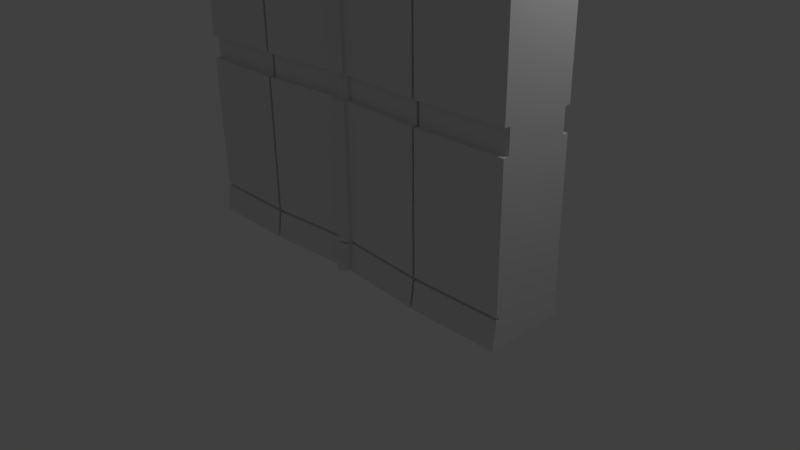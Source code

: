 # Source: wall4.blend  (saved by Blender 2.77.0; exported with 4.5.12 LTS)
import bpy
from mathutils import Matrix  # noqa: F401  (used for matrix-valued properties, if any)

bpy.ops.wm.read_factory_settings(use_empty=True)
scene = bpy.context.scene
scene.name = 'Scene'

# ---- collections
col_collection_1 = bpy.data.collections.new('Collection 1'); scene.collection.children.link(col_collection_1)

# ---- materials (node trees are filled in below, after node groups)
mat_material = bpy.data.materials.new('Material')
mat_material.alpha_threshold = 0.0
mat_material.roughness = 0.5
mat_material.line_color = (0.0, 0.0, 0.0, 1.0)

# ---- material node trees

# ---- world
world_world = bpy.data.worlds.new('World'); scene.world = world_world
world_world.color = (0.05088, 0.05088, 0.05088)
world_world.use_sun_shadow = False
world_world.sun_shadow_jitter_overblur = 0.0
world_world.cycles.sampling_method = 'MANUAL'

# ---- cameras
cam_camera = bpy.data.cameras.new('Camera')
cam_camera.clip_end = 100.0
cam_camera.lens = 35.0
cam_camera.sensor_width = 32.0
cam_camera.sensor_height = 18.0
cam_camera.ortho_scale = 7.314
cam_camera.dof.focus_distance = 0.0

# ---- lights
light_lamp = bpy.data.lights.new('Lamp', 'POINT')
light_lamp.transmission_factor = 0.0
light_lamp.cutoff_distance = 30.0
light_lamp.energy = 100.0
light_lamp.shadow_buffer_clip_start = 1.001
light_lamp.shadow_soft_size = 0.1
light_lamp.shadow_maximum_resolution = 0.006
light_lamp.use_absolute_resolution = True

# ---- meshes
me_cube = bpy.data.meshes.new('Cube')
me_cube.from_pydata([(1.0, 1.093, -1.0), (1.0, -1.093, -1.0), (-1.0, -1.093, -1.0), (-1.0, 1.093, -1.0), (1.0, 1.0, 3.764), (1.0, -1.0, 3.764), (-1.0, -1.0, 3.764), (-1.0, 1.0, 3.764), (1.0, 1.0, 1.382), (1.0, -1.0, 1.382), (-1.0, -1.0, 1.382), (-1.0, 1.0, 1.382), (1.0, 1.0, 1.089), (1.0, -1.0, 1.089), (-1.0, -1.0, 1.089), (-1.0, 1.0, 1.089), (1.0, 0.8502, 1.089), (1.0, 0.8502, 1.382), (1.0, -0.8502, 1.089), (1.0, -0.8502, 1.382), (-1.0, -0.8502, 1.089), (-1.0, -0.8502, 1.382), (-1.0, 0.8502, 1.089), (-1.0, 0.8502, 1.382), (1.0, 1.0, -0.6587), (1.0, -1.0, -0.6587), (-1.0, -1.0, -0.6587), (-1.0, 1.0, -0.6587), (1.0, 1.0, -0.6234), (1.0, -1.0, -0.6234), (-1.0, -1.0, -0.6234), (-1.0, 1.0, -0.6234), (-1.0, -0.9133, -0.6587), (-1.0, 0.9133, -0.6587), (1.0, -0.9133, -0.6587), (1.0, 0.9133, -0.6587), (1.0, 0.9133, -0.6234), (1.0, -0.9133, -0.6234), (-1.0, -0.9133, -0.6234), (-1.0, 0.9133, -0.6234), (1.0, 1.0, 3.322), (1.0, -1.0, 3.322), (-1.0, -1.0, 3.322), (-1.0, 1.0, 3.322), (1.0, 1.0, 3.377), (1.0, -1.0, 3.377), (-1.0, -1.0, 3.377), (-1.0, 1.0, 3.377), (1.0, 0.9225, 3.322), (-1.0, 0.9225, 3.322), (-1.0, -0.9225, 3.322), (1.0, -0.9225, 3.322), (1.0, 0.9225, 3.377), (1.0, -0.9225, 3.377), (-1.0, -0.9225, 3.377), (-1.0, 0.9225, 3.377), (0.5, 1.124, -1.0), (0.5, -1.124, -1.0), (0.5, 1.029, 3.764), (0.5, -1.029, 3.764), (0.5, 1.029, 1.382), (0.5, -1.029, 1.382), (0.5, -1.029, 1.089), (0.5, 1.029, 1.089), (0.5, 0.8747, 1.382), (0.5, -0.8747, 1.382), (0.5, -0.8747, 1.089), (0.5, 0.8747, 1.089), (0.5, -1.029, -0.6587), (0.5, 1.029, -0.6587), (0.5, 1.029, -0.6234), (0.5, -1.029, -0.6234), (0.5, -0.9396, -0.6587), (0.5, 0.9396, -0.6587), (0.5, 0.9396, -0.6234), (0.5, -0.9396, -0.6234), (0.5, 1.029, 3.322), (0.5, -1.029, 3.322), (0.5, 1.029, 3.377), (0.5, -1.029, 3.377), (0.5, 0.949, 3.322), (0.5, -0.949, 3.322), (0.5, 0.949, 3.377), (0.5, -0.949, 3.377), (-0.5, 1.124, -1.0), (-0.5, -1.124, -1.0), (-0.5, 1.029, 3.764), (-0.5, -1.029, 3.764), (-0.5, 1.029, 1.382), (-0.5, -1.029, 1.382), (-0.5, -1.029, 1.089), (-0.5, 1.029, 1.089), (-0.5, 0.8747, 1.382), (-0.5, -0.8747, 1.382), (-0.5, -0.8747, 1.089), (-0.5, 0.8747, 1.089), (-0.5, -1.029, -0.6587), (-0.5, 1.029, -0.6587), (-0.5, 1.029, -0.6234), (-0.5, -1.029, -0.6234), (-0.5, -0.9396, -0.6587), (-0.5, 0.9396, -0.6587), (-0.5, 0.9396, -0.6234), (-0.5, -0.9396, -0.6234), (-0.5, 1.029, 3.322), (-0.5, -1.029, 3.322), (-0.5, 1.029, 3.377), (-0.5, -1.029, 3.377), (-0.5, 0.949, 3.322), (-0.5, -0.949, 3.322), (-0.5, 0.949, 3.377), (-0.5, -0.949, 3.377), (-0.5174, 1.123, -1.0), (-0.5174, -1.123, -1.0), (-0.5174, 1.028, 3.764), (-0.5174, -1.028, 3.764), (-0.5174, 1.028, 1.382), (-0.5174, -1.028, 1.382), (-0.5174, -1.028, 1.089), (-0.5174, 1.028, 1.089), (-0.5174, 0.8738, 1.382), (-0.5174, -0.8738, 1.382), (-0.5174, -0.8738, 1.089), (-0.5174, 0.8738, 1.089), (-0.5174, -1.028, -0.6587), (-0.5174, 1.028, -0.6587), (-0.5174, 1.028, -0.6234), (-0.5174, -1.028, -0.6234), (-0.5174, -0.9387, -0.6587), (-0.5174, 0.9387, -0.6587), (-0.5174, 0.9387, -0.6234), (-0.5174, -0.9387, -0.6234), (-0.5174, 1.028, 3.322), (-0.5174, -1.028, 3.322), (-0.5174, 1.028, 3.377), (-0.5174, -1.028, 3.377), (-0.5174, 0.9481, 3.322), (-0.5174, -0.9481, 3.322), (-0.5174, 0.9481, 3.377), (-0.5174, -0.9481, 3.377), (-0.5, -0.7068, 1.089), (-0.5, -0.601, 1.089), (-0.5, 0.7068, 1.382), (-0.5, 0.601, 1.382), (-0.5, 0.7068, -0.6234), (-0.5, 0.6456, -0.6234), (-0.5, -0.7068, -0.6587), (-0.5, -0.6456, -0.6587), (-0.5, -0.7068, 3.322), (-0.5, -0.652, 3.322), (-0.5, 0.7068, 3.377), (-0.5, 0.652, 3.377), (-0.5, -0.7068, 3.377), (-0.5, -0.652, 3.377), (-0.5, 0.652, 3.322), (-0.5, 0.7068, 3.322), (-0.5, 0.7068, 3.764), (-0.5, -0.7068, 1.382), (-0.5, -0.6456, -0.6234), (-0.5, 0.6456, -0.6587), (-0.5, 0.7068, -0.6587), (-0.5, -0.7068, -0.6234), (-0.5, 0.7068, 1.089), (-0.5, -0.7725, -1.0), (-0.5, 0.601, 1.089), (-0.5, -0.601, 1.382), (-0.5, 0.7726, -1.0), (-0.5, -0.7068, 3.764), (-0.5174, 0.7718, -1.0), (-0.5174, -0.7718, -1.0), (-0.5174, 0.7061, 3.764), (-0.5174, -0.7061, 3.764), (-0.5174, 0.7061, 1.382), (-0.5174, -0.7061, 1.382), (-0.5174, -0.7061, 1.089), (-0.5174, 0.7061, 1.089), (-0.5174, 0.6004, 1.382), (-0.5174, -0.6004, 1.382), (-0.5174, -0.6004, 1.089), (-0.5174, 0.6004, 1.089), (-0.5174, -0.7061, -0.6587), (-0.5174, 0.7061, -0.6587), (-0.5174, 0.7061, -0.6234), (-0.5174, -0.7061, -0.6234), (-0.5174, -0.6449, -0.6587), (-0.5174, 0.6449, -0.6587), (-0.5174, 0.6449, -0.6234), (-0.5174, -0.6449, -0.6234), (-0.5174, 0.7061, 3.322), (-0.5174, -0.7061, 3.322), (-0.5174, 0.7061, 3.377), (-0.5174, -0.7061, 3.377), (-0.5174, 0.6514, 3.322), (-0.5174, -0.6514, 3.322), (-0.5174, 0.6514, 3.377), (-0.5174, -0.6514, 3.377), (0.5138, 1.124, -1.0), (0.5138, -1.124, -1.0), (0.5138, 1.028, 3.764), (0.5138, -1.028, 3.764), (0.5138, 1.028, 1.382), (0.5138, -1.028, 1.382), (0.5138, -1.028, 1.089), (0.5138, 1.028, 1.089), (0.5138, 0.874, 1.382), (0.5138, -0.874, 1.382), (0.5138, -0.874, 1.089), (0.5138, 0.874, 1.089), (0.5138, -1.028, -0.6587), (0.5138, 1.028, -0.6587), (0.5138, 1.028, -0.6234), (0.5138, -1.028, -0.6234), (0.5138, -0.9389, -0.6587), (0.5138, 0.9389, -0.6587), (0.5138, 0.9389, -0.6234), (0.5138, -0.9389, -0.6234), (0.5138, 1.028, 3.322), (0.5138, -1.028, 3.322), (0.5138, 1.028, 3.377), (0.5138, -1.028, 3.377), (0.5138, 0.9483, 3.322), (0.5138, -0.9483, 3.322), (0.5138, 0.9483, 3.377), (0.5138, -0.9483, 3.377), (0.5138, 0.8769, -1.0), (0.5, 0.8776, -1.0), (0.5138, -0.8769, -1.0), (0.5, -0.8776, -1.0), (0.5138, 0.8023, 3.764), (0.5, 0.8029, 3.764), (0.5138, -0.8023, 3.764), (0.5, -0.8029, 3.764), (0.5138, 0.8023, 1.382), (0.5, 0.8029, 1.382), (0.5138, -0.8023, 1.382), (0.5, -0.8029, 1.382), (0.5138, -0.8023, 1.089), (0.5, -0.8029, 1.089), (0.5138, 0.8023, 1.089), (0.5, 0.8029, 1.089), (0.5138, 0.6821, 1.382), (0.5, 0.6826, 1.382), (0.5138, -0.6821, 1.382), (0.5, -0.6826, 1.382), (0.5138, -0.6821, 1.089), (0.5, -0.6826, 1.089), (0.5138, 0.6821, 1.089), (0.5, 0.6826, 1.089), (0.5138, -0.8023, -0.6587), (0.5, -0.8029, -0.6587), (0.5138, 0.8023, -0.6587), (0.5, 0.8029, -0.6587), (0.5138, 0.8023, -0.6234), (0.5, 0.8029, -0.6234), (0.5138, -0.8023, -0.6234), (0.5, -0.8029, -0.6234), (0.5138, -0.7327, -0.6587), (0.5, -0.7333, -0.6587), (0.5138, 0.7327, -0.6587), (0.5, 0.7333, -0.6587), (0.5138, 0.7327, -0.6234), (0.5, 0.7333, -0.6234), (0.5138, -0.7327, -0.6234), (0.5, -0.7333, -0.6234), (0.5138, 0.8023, 3.322), (0.5, 0.8029, 3.322), (0.5138, -0.8023, 3.322), (0.5, -0.8029, 3.322), (0.5138, 0.8023, 3.377), (0.5, 0.8029, 3.377), (0.5138, -0.8023, 3.377), (0.5, -0.8029, 3.377), (0.5138, 0.7401, 3.322), (0.5, 0.7406, 3.322), (0.5138, -0.7401, 3.322), (0.5, -0.7406, 3.322), (0.5138, 0.7401, 3.377), (0.5, 0.7406, 3.377), (0.5138, -0.7401, 3.377), (0.5, -0.7406, 3.377), (0.03704, 0.9465, -1.0), (0.03704, -0.9465, -1.0), (0.03704, 0.8659, 3.764), (0.03704, -0.8659, 3.764), (0.03704, 0.8659, 1.382), (0.03704, -0.8659, 1.382), (0.03704, -0.8659, 1.089), (0.03704, 0.8659, 1.089), (0.03704, 0.7362, 1.382), (0.03704, -0.7362, 1.382), (0.03704, -0.7362, 1.089), (0.03704, 0.7362, 1.089), (0.03704, -0.8659, -0.6587), (0.03704, 0.8659, -0.6587), (0.03704, 0.8659, -0.6234), (0.03704, -0.8659, -0.6234), (0.03704, -0.7909, -0.6587), (0.03704, 0.7909, -0.6587), (0.03704, 0.7909, -0.6234), (0.03704, -0.7909, -0.6234), (0.03704, 0.8659, 3.322), (0.03704, -0.8659, 3.322), (0.03704, 0.8659, 3.377), (0.03704, -0.8659, 3.377), (0.03704, 0.7988, 3.322), (0.03704, -0.7988, 3.322), (0.03704, 0.7988, 3.377), (0.03704, -0.7988, 3.377), (-0.03965, 0.9475, -1.0), (-0.03965, -0.9475, -1.0), (-0.03965, 0.8669, 3.764), (-0.03965, -0.8669, 3.764), (-0.03965, 0.8669, 1.382), (-0.03965, -0.8669, 1.382), (-0.03965, -0.8669, 1.089), (-0.03965, 0.8669, 1.089), (-0.03965, 0.737, 1.382), (-0.03965, -0.737, 1.382), (-0.03965, -0.737, 1.089), (-0.03965, 0.737, 1.089), (-0.03965, -0.8669, -0.6587), (-0.03965, 0.8669, -0.6587), (-0.03965, 0.8669, -0.6234), (-0.03965, -0.8669, -0.6234), (-0.03965, -0.7917, -0.6587), (-0.03965, 0.7917, -0.6587), (-0.03965, 0.7917, -0.6234), (-0.03965, -0.7917, -0.6234), (-0.03965, 0.8669, 3.322), (-0.03965, -0.8669, 3.322), (-0.03965, 0.8669, 3.377), (-0.03965, -0.8669, 3.377), (-0.03965, 0.7997, 3.322), (-0.03965, -0.7997, 3.322), (-0.03965, 0.7997, 3.377), (-0.03965, -0.7997, 3.377), (0.03704, 1.035, -1.0), (1.788e-07, 1.172, -1.0), (0.03704, -1.035, -1.0), (-1.192e-07, -1.172, -1.0), (0.03704, 0.9469, 3.764), (2.384e-07, 1.073, 3.764), (0.03704, -0.9469, 3.764), (-5.364e-07, -1.073, 3.764), (0.03704, 0.9469, 1.382), (2.384e-07, 1.073, 1.382), (0.03704, -0.9469, 1.382), (-2.98e-07, -1.073, 1.382), (0.03704, -0.9469, 1.089), (-2.98e-07, -1.073, 1.089), (0.03704, 0.9469, 1.089), (2.384e-07, 1.073, 1.089), (0.03704, 0.8051, 1.382), (2.384e-07, 0.912, 1.382), (0.03704, -0.8051, 1.382), (-2.98e-07, -0.912, 1.382), (0.03704, -0.8051, 1.089), (-2.98e-07, -0.912, 1.089), (0.03704, 0.8051, 1.089), (2.384e-07, 0.912, 1.089), (0.03704, -0.9469, -0.6587), (-5.96e-08, -1.073, -0.6587), (0.03704, 0.9469, -0.6587), (1.788e-07, 1.073, -0.6587), (0.03704, 0.9469, -0.6234), (1.788e-07, 1.073, -0.6234), (0.03704, -0.9469, -0.6234), (-5.96e-08, -1.073, -0.6234), (0.03704, -0.8648, -0.6587), (-1.788e-07, -0.9797, -0.6587), (0.03704, 0.8648, -0.6587), (1.788e-07, 0.9797, -0.6587), (0.03704, 0.8648, -0.6234), (1.788e-07, 0.9797, -0.6234), (0.03704, -0.8648, -0.6234), (-1.788e-07, -0.9797, -0.6234), (0.03704, 0.9469, 3.322), (2.384e-07, 1.073, 3.322), (0.03704, -0.9469, 3.322), (-4.768e-07, -1.073, 3.322), (0.03704, 0.9469, 3.377), (2.384e-07, 1.073, 3.377), (0.03704, -0.9469, 3.377), (-4.768e-07, -1.073, 3.377), (0.03704, 0.8735, 3.322), (2.384e-07, 0.9895, 3.322), (0.03704, -0.8735, 3.322), (-4.768e-07, -0.9895, 3.322), (0.03704, 0.8735, 3.377), (2.384e-07, 0.9895, 3.377), (0.03704, -0.8735, 3.377), (-4.768e-07, -0.9895, 3.377), (-0.03965, 1.036, -1.0), (-0.03965, -1.036, -1.0), (-0.03965, 0.9479, 3.764), (-0.03965, -0.9479, 3.764), (-0.03965, 0.9479, 1.382), (-0.03965, -0.9479, 1.382), (-0.03965, -0.9479, 1.089), (-0.03965, 0.9479, 1.089), (-0.03965, 0.8059, 1.382), (-0.03965, -0.8059, 1.382), (-0.03965, -0.8059, 1.089), (-0.03965, 0.8059, 1.089), (-0.03965, -0.9479, -0.6587), (-0.03965, 0.9479, -0.6587), (-0.03965, 0.9479, -0.6234), (-0.03965, -0.9479, -0.6234), (-0.03965, -0.8658, -0.6587), (-0.03965, 0.8658, -0.6587), (-0.03965, 0.8658, -0.6234), (-0.03965, -0.8658, -0.6234), (-0.03965, 0.9479, 3.322), (-0.03965, -0.9479, 3.322), (-0.03965, 0.9479, 3.377), (-0.03965, -0.9479, 3.377), (-0.03965, 0.8744, 3.322), (-0.03965, -0.8744, 3.322), (-0.03965, 0.8744, 3.377), (-0.03965, -0.8744, 3.377)], [], [(112, 113, 2, 3), (114, 7, 6, 115), (44, 4, 5, 45), (135, 115, 6, 46), (46, 6, 7, 47), (125, 112, 3, 27), (132, 116, 11, 43), (202, 13, 18, 206), (200, 8, 17, 204), (119, 15, 22, 123), (28, 12, 13, 29), (127, 118, 14, 30), (30, 14, 15, 31), (117, 10, 21, 121), (20, 21, 23, 22), (122, 121, 21, 20), (16, 17, 19, 18), (120, 123, 22, 23), (8, 9, 19, 17), (10, 11, 23, 21), (15, 14, 20, 22), (13, 12, 16, 18), (2, 26, 27, 3), (113, 124, 26, 2), (0, 24, 25, 1), (210, 28, 36, 214), (119, 126, 31, 15), (127, 30, 38, 131), (208, 25, 34, 212), (125, 27, 33, 129), (130, 129, 33, 39), (32, 38, 39, 33), (128, 131, 38, 32), (35, 36, 37, 34), (25, 24, 35, 34), (28, 29, 37, 36), (27, 26, 32, 33), (30, 31, 39, 38), (46, 47, 55, 54), (10, 42, 43, 11), (117, 133, 42, 10), (8, 40, 41, 9), (114, 134, 47, 7), (132, 43, 49, 136), (44, 45, 53, 52), (217, 41, 51, 221), (138, 136, 49, 55), (50, 54, 55, 49), (137, 139, 54, 50), (48, 52, 53, 51), (41, 40, 48, 51), (43, 42, 50, 49), (135, 46, 54, 139), (218, 44, 52, 222), (310, 311, 395, 394), (334, 330, 414, 418), (301, 305, 386, 378), (309, 308, 392, 393), (333, 329, 413, 417), (292, 296, 368, 360), (324, 320, 404, 408), (294, 298, 372, 364), (326, 322, 406, 410), (284, 288, 352, 344), (307, 303, 382, 390), (316, 312, 396, 400), (286, 290, 356, 348), (305, 307, 390, 386), (318, 314, 398, 402), (306, 304, 384, 388), (331, 335, 419, 415), (304, 300, 376, 384), (335, 333, 417, 419), (282, 302, 380, 340), (332, 334, 418, 416), (285, 301, 378, 346), (328, 332, 416, 412), (296, 299, 374, 368), (330, 310, 394, 414), (298, 297, 370, 372), (329, 313, 397, 413), (297, 293, 362, 370), (83, 81, 275, 279), (222, 220, 272, 276), (80, 82, 277, 273), (221, 223, 278, 274), (202, 206, 244, 236), (76, 80, 273, 265), (223, 219, 270, 278), (200, 204, 240, 232), (78, 58, 229, 269), (210, 214, 260, 252), (77, 61, 235, 267), (208, 212, 256, 248), (75, 72, 257, 263), (217, 221, 274, 266), (73, 74, 261, 259), (218, 222, 276, 268), (69, 73, 259, 251), (196, 197, 226, 224), (71, 75, 263, 255), (199, 198, 228, 230), (70, 63, 239, 253), (219, 199, 230, 270), (302, 78, 82, 306), (301, 77, 81, 305), (292, 68, 72, 296), (294, 70, 74, 298), (284, 60, 64, 288), (286, 62, 66, 290), (85, 96, 146, 163), (129, 130, 186, 185), (91, 98, 144, 162), (131, 128, 184, 187), (103, 99, 161, 158), (133, 117, 173, 189), (331, 107, 111, 335), (333, 335, 111, 109), (334, 332, 108, 110), (328, 104, 108, 332), (310, 330, 106, 86), (313, 329, 105, 89), (324, 327, 103, 100), (326, 325, 101, 102), (321, 97, 101, 325), (323, 99, 103, 327), (315, 322, 98, 91), (309, 320, 96, 85), (316, 319, 95, 92), (318, 317, 93, 94), (313, 89, 93, 317), (323, 314, 90, 99), (315, 91, 95, 319), (328, 312, 88, 104), (321, 308, 84, 97), (331, 311, 87, 107), (310, 86, 87, 311), (308, 309, 85, 84), (47, 134, 138, 55), (42, 133, 137, 50), (26, 124, 128, 32), (31, 126, 130, 39), (11, 116, 120, 23), (14, 118, 122, 20), (101, 97, 160, 159), (134, 114, 170, 190), (102, 101, 159, 145), (132, 136, 192, 188), (100, 103, 158, 147), (136, 138, 194, 192), (89, 105, 148, 157), (139, 137, 193, 195), (86, 106, 150, 156), (135, 139, 195, 191), (108, 104, 155, 154), (122, 118, 174, 178), (110, 108, 154, 151), (120, 116, 172, 176), (109, 111, 153, 149), (130, 126, 182, 186), (111, 107, 152, 153), (128, 124, 180, 184), (106, 110, 151, 150), (137, 133, 189, 193), (113, 112, 168, 169), (105, 109, 149, 148), (174, 140, 141, 178), (172, 142, 143, 176), (182, 144, 145, 186), (180, 146, 147, 184), (189, 148, 149, 193), (190, 150, 151, 194), (152, 191, 195, 153), (149, 153, 195, 193), (151, 154, 192, 194), (155, 188, 192, 154), (156, 150, 190, 170), (157, 148, 189, 173), (147, 158, 187, 184), (145, 159, 185, 186), (160, 181, 185, 159), (161, 183, 187, 158), (162, 144, 182, 175), (163, 146, 180, 169), (143, 164, 179, 176), (141, 165, 177, 178), (157, 173, 177, 165), (161, 140, 174, 183), (162, 175, 179, 164), (155, 142, 172, 188), (160, 166, 168, 181), (152, 167, 171, 191), (156, 170, 171, 167), (166, 163, 169, 168), (125, 129, 185, 181), (92, 95, 164, 143), (127, 131, 187, 183), (94, 93, 165, 141), (126, 119, 175, 182), (93, 89, 157, 165), (124, 113, 169, 180), (99, 90, 140, 161), (123, 120, 176, 179), (95, 91, 162, 164), (121, 122, 178, 177), (104, 88, 142, 155), (117, 121, 177, 173), (97, 84, 166, 160), (118, 127, 183, 174), (107, 87, 167, 152), (119, 123, 179, 175), (87, 86, 156, 167), (90, 94, 141, 140), (116, 132, 188, 172), (84, 85, 163, 166), (88, 92, 143, 142), (112, 125, 181, 168), (98, 102, 145, 144), (115, 135, 191, 171), (96, 100, 147, 146), (114, 115, 171, 170), (138, 134, 190, 194), (45, 219, 223, 53), (51, 53, 223, 221), (52, 48, 220, 222), (40, 216, 220, 48), (4, 44, 218, 198), (9, 41, 217, 201), (34, 37, 215, 212), (36, 35, 213, 214), (24, 209, 213, 35), (29, 211, 215, 37), (12, 28, 210, 203), (1, 25, 208, 197), (17, 16, 207, 204), (18, 19, 205, 206), (9, 201, 205, 19), (29, 13, 202, 211), (12, 203, 207, 16), (40, 8, 200, 216), (24, 0, 196, 209), (45, 5, 199, 219), (4, 198, 199, 5), (0, 1, 197, 196), (68, 57, 227, 249), (209, 196, 224, 250), (67, 64, 241, 247), (216, 200, 232, 264), (65, 66, 245, 243), (207, 203, 238, 246), (224, 226, 227, 225), (228, 229, 231, 230), (270, 230, 231, 271), (250, 224, 225, 251), (264, 232, 233, 265), (238, 239, 247, 246), (254, 236, 237, 255), (234, 235, 243, 242), (244, 242, 243, 245), (240, 246, 247, 241), (226, 248, 249, 227), (238, 252, 253, 239), (254, 255, 263, 262), (250, 251, 259, 258), (260, 258, 259, 261), (256, 262, 263, 257), (234, 266, 267, 235), (228, 268, 269, 229), (264, 265, 273, 272), (276, 272, 273, 277), (274, 278, 279, 275), (270, 271, 279, 278), (269, 268, 276, 277), (267, 266, 274, 275), (249, 248, 256, 257), (253, 252, 260, 261), (233, 232, 240, 241), (237, 236, 244, 245), (220, 216, 264, 272), (79, 83, 279, 271), (82, 78, 269, 277), (198, 218, 268, 228), (81, 77, 267, 275), (201, 217, 266, 234), (72, 68, 249, 257), (212, 215, 262, 256), (74, 70, 253, 261), (214, 213, 258, 260), (64, 60, 233, 241), (213, 209, 250, 258), (57, 56, 225, 227), (66, 62, 237, 245), (215, 211, 254, 262), (58, 59, 231, 229), (203, 210, 252, 238), (59, 79, 271, 231), (197, 208, 248, 226), (56, 69, 251, 225), (204, 207, 246, 240), (60, 76, 265, 233), (206, 205, 242, 244), (63, 67, 247, 239), (205, 201, 234, 242), (62, 71, 255, 237), (211, 202, 236, 254), (61, 65, 243, 235), (327, 324, 408, 411), (299, 295, 366, 374), (325, 326, 410, 409), (287, 294, 364, 350), (321, 325, 409, 405), (281, 292, 360, 338), (56, 57, 281, 280), (58, 282, 283, 59), (79, 59, 283, 303), (69, 56, 280, 293), (76, 60, 284, 300), (63, 287, 291, 67), (71, 62, 286, 295), (61, 285, 289, 65), (66, 65, 289, 290), (64, 67, 291, 288), (57, 68, 292, 281), (63, 70, 294, 287), (71, 295, 299, 75), (69, 293, 297, 73), (74, 73, 297, 298), (72, 75, 299, 296), (61, 77, 301, 285), (58, 78, 302, 282), (76, 300, 304, 80), (82, 80, 304, 306), (81, 83, 307, 305), (79, 303, 307, 83), (323, 327, 411, 407), (288, 291, 358, 352), (322, 315, 399, 406), (290, 289, 354, 356), (320, 309, 393, 404), (289, 285, 346, 354), (319, 316, 400, 403), (295, 286, 348, 366), (317, 318, 402, 401), (291, 287, 350, 358), (313, 317, 401, 397), (300, 284, 344, 376), (314, 323, 407, 398), (293, 280, 336, 362), (315, 319, 403, 399), (303, 283, 342, 382), (312, 328, 412, 396), (283, 282, 340, 342), (308, 321, 405, 392), (280, 281, 338, 336), (311, 331, 415, 395), (302, 306, 388, 380), (90, 314, 318, 94), (88, 312, 316, 92), (98, 322, 326, 102), (96, 320, 324, 100), (105, 329, 333, 109), (106, 330, 334, 110), (414, 381, 389, 418), (382, 383, 391, 390), (386, 390, 391, 387), (388, 384, 385, 389), (413, 379, 387, 417), (376, 377, 385, 384), (340, 380, 381, 341), (346, 378, 379, 347), (368, 374, 375, 369), (372, 370, 371, 373), (362, 363, 371, 370), (404, 361, 369, 408), (366, 367, 375, 374), (350, 364, 365, 351), (406, 365, 373, 410), (338, 360, 361, 339), (352, 358, 359, 353), (356, 354, 355, 357), (346, 347, 355, 354), (366, 348, 349, 367), (350, 351, 359, 358), (396, 345, 353, 400), (398, 349, 357, 402), (376, 344, 345, 377), (362, 336, 337, 363), (382, 342, 343, 383), (340, 341, 343, 342), (336, 338, 339, 337), (349, 348, 356, 357), (345, 344, 352, 353), (365, 364, 372, 373), (361, 360, 368, 369), (379, 378, 386, 387), (381, 380, 388, 389), (337, 339, 393, 392), (341, 394, 395, 343), (383, 343, 395, 415), (363, 337, 392, 405), (377, 345, 396, 412), (351, 399, 403, 359), (367, 349, 398, 407), (347, 397, 401, 355), (357, 355, 401, 402), (353, 359, 403, 400), (339, 361, 404, 393), (351, 365, 406, 399), (367, 407, 411, 375), (363, 405, 409, 371), (373, 371, 409, 410), (369, 375, 411, 408), (347, 379, 413, 397), (341, 381, 414, 394), (377, 412, 416, 385), (389, 385, 416, 418), (387, 391, 419, 417), (383, 415, 419, 391)])
me_cube.materials.append(mat_material)
me_cube.use_remesh_preserve_volume = False
me_cube.use_remesh_preserve_attributes = False
me_cube.use_mirror_vertex_groups = False
me_cube.update()

# ---- objects
ob_cube = bpy.data.objects.new('Cube', me_cube)
ob_lamp = bpy.data.objects.new('Lamp', light_lamp)
ob_camera = bpy.data.objects.new('Camera', cam_camera)

# ---- transforms, parenting, visibility, modifiers, constraints
ob_cube.location = (0.0, 0.0, 1.039)
ob_cube.scale = (2.5, 0.5, 1.05)
ob_cube.lock_rotations_4d = False
ob_cube.empty_display_type = 'ARROWS'
ob_cube.lineart.crease_threshold = 0.0
ob_lamp.location = (4.076, 1.005, 5.904)
ob_lamp.rotation_euler = (0.6503, 0.05522, 1.866)
ob_lamp.lock_rotations_4d = False
ob_lamp.empty_display_type = 'ARROWS'
ob_lamp.color = (0.0, 0.0, 0.0, 0.0)
ob_lamp.lineart.crease_threshold = 0.0
ob_camera.location = (7.481, -6.508, 5.344)
ob_camera.rotation_euler = (1.109, 0.01082, 0.8149)
ob_camera.lock_rotations_4d = False
ob_camera.empty_display_type = 'ARROWS'
ob_camera.color = (0.0, 0.0, 0.0, 0.0)
ob_camera.display_type = 'WIRE'
ob_camera.lineart.crease_threshold = 0.0

# ---- collection membership
col_collection_1.objects.link(ob_cube)
col_collection_1.objects.link(ob_lamp)
col_collection_1.objects.link(ob_camera)

# ---- scene / render settings (as saved in the file)
scene.camera = ob_camera
scene.frame_start = 1; scene.frame_end = 250; scene.frame_set(1)
scene.render.engine = 'CYCLES'
scene.render.resolution_percentage = 50
scene.render.dither_intensity = 0.0
scene.cycles.use_denoising = False
scene.cycles.samples = 128
scene.cycles.sampling_pattern = 'TABULATED_SOBOL'
scene.cycles.light_sampling_threshold = 0.0
scene.cycles.use_adaptive_sampling = False
scene.cycles.use_light_tree = False
scene.cycles.blur_glossy = 0.0
scene.cycles.sample_clamp_indirect = 0.0
scene.view_settings.view_transform = 'Standard'
bpy.context.view_layer.update()
